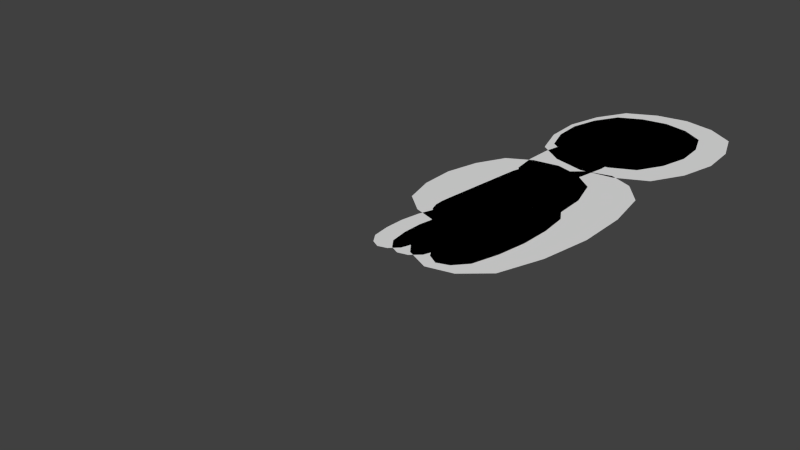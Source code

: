# Source: AvatarNew2.blend  (saved by Blender 2.62.0; exported with 4.5.12 LTS)
import bpy
from mathutils import Matrix  # noqa: F401  (used for matrix-valued properties, if any)

bpy.ops.wm.read_factory_settings(use_empty=True)
scene = bpy.context.scene
scene.name = 'Scene'

# ---- collections
col_collection_1 = bpy.data.collections.new('Collection 1'); scene.collection.children.link(col_collection_1)

# ---- materials (node trees are filled in below, after node groups)
mat_avatarmat = bpy.data.materials.new('AvatarMat')
mat_avatarmat.alpha_threshold = 0.0
mat_avatarmat.use_transparent_shadow = False
mat_avatarmat.roughness = 0.5

# ---- material node trees

# ---- world
world_world = bpy.data.worlds.new('World'); scene.world = world_world
world_world.color = (0.05088, 0.05088, 0.05088)
world_world.use_sun_shadow = False
world_world.sun_shadow_jitter_overblur = 0.0
world_world.cycles.sampling_method = 'MANUAL'
world_world.cycles.sample_map_resolution = 256

# ---- cameras
cam_camera = bpy.data.cameras.new('Camera')
cam_camera.clip_end = 100.0
cam_camera.lens = 35.0
cam_camera.sensor_width = 32.0
cam_camera.sensor_height = 18.0
cam_camera.ortho_scale = 7.314
cam_camera.dof.focus_distance = 0.0
cam_camera.dof.aperture_fstop = 128.0

# ---- meshes
me_unitypuppet = bpy.data.meshes.new('UnityPuppet')
me_unitypuppet.from_pydata([(0.2167, 1.68, 0.0), (0.2167, 0.02183, 0.0), (-0.521, 0.02183, 0.0), (-0.521, 1.68, 0.0), (1.19, 2.848, 0.0), (1.19, 0.2002, 0.0), (0.2048, 0.2002, 0.0), (0.2048, 2.848, 0.0), (-0.2513, 1.794, 0.0), (-0.2513, 0.08092, 0.0), (0.5691, 0.08092, 0.0), (0.5691, 1.794, 0.0), (-0.2063, 3.849, 0.0), (-0.2063, 1.201, 0.0), (0.7788, 1.201, 0.0), (0.7788, 3.849, 0.0), (1.012, 4.077, 0.0), (1.012, 1.023, 0.0), (-1.325, 1.023, 0.0), (-1.325, 4.077, 0.0), (-1.167, 6.942, 0.0), (-1.167, 4.241, 0.0), (1.17, 4.241, 0.0), (1.17, 6.942, 0.0), (-0.4193, 4.388, 0.0), (-0.4193, -0.04239, 0.0), (1.753, -0.04239, 0.0), (1.753, 4.388, 0.0), (-1.284, 7.354, 0.0), (-1.284, 3.904, 0.0), (1.646, 3.904, 0.0), (1.646, 7.354, 0.0), (0.6414, 3.768, 0.0), (0.6414, 1.221, 0.0), (-0.5361, 1.221, 0.0), (-0.5361, 3.768, 0.0), (-0.7437, 5.596, 0.0), (-0.7437, 3.049, 0.0), (0.4338, 3.049, 0.0), (0.4338, 5.596, 0.0), (-0.5361, 1.858, 0.0), (-0.5361, 2.495, 0.0), (-0.5361, 3.132, 0.0), (0.6414, 3.132, 0.0), (0.6414, 2.495, 0.0), (0.6414, 1.858, 0.0)], [], [(0, 3, 2, 1), (4, 7, 6, 5), (8, 9, 10, 11), (12, 13, 14, 15), (16, 19, 18, 17), (20, 21, 22, 23), (24, 25, 26, 27), (28, 29, 30, 31), (36, 37, 38, 39), (32, 35, 42, 43), (43, 42, 41, 44), (44, 41, 40, 45), (45, 40, 34, 33)])
_uv = me_unitypuppet.uv_layers.new(name='Unity Puppet Atlas')
_uv.uv.foreach_set('vector', [0.5552, 0.2993, 0.4821, 0.2993, 0.4821, 0.1351, 0.5552, 0.1351, 0.9597, 0.9651, 0.8621, 0.9651, 0.8621, 0.7029, 0.9597, 0.7029, 0.6404, 0.3, 0.6404, 0.1304, 0.7217, 0.1304, 0.7217, 0.3, 0.3116, 0.6033, 0.3116, 0.3411, 0.4092, 0.3411, 0.4092, 0.6033, 0.5066, 0.9953, 0.2752, 0.9953, 0.2752, 0.6928, 0.5066, 0.6928, 0.01267, 0.9839, 0.01267, 0.7164, 0.2441, 0.7164, 0.2441, 0.9839, 0.7767, 0.627, 0.7767, 0.1882, 0.9918, 0.1882, 0.9918, 0.627, 0.5297, 0.9928, 0.5297, 0.6512, 0.8199, 0.6512, 0.8199, 0.9928, 0.6085, 0.5893, 0.6085, 0.3371, 0.7252, 0.3371, 0.7252, 0.5893, 0.5303, 0.6208, 0.4162, 0.5967, 0.4292, 0.5351, 0.5433, 0.5592, 0.5433, 0.5592, 0.4292, 0.5351, 0.4422, 0.4734, 0.5563, 0.4975, 0.5563, 0.4975, 0.4422, 0.4734, 0.4553, 0.4117, 0.5694, 0.4358, 0.5694, 0.4358, 0.4553, 0.4117, 0.4683, 0.35, 0.5824, 0.3741])
me_unitypuppet.materials.append(mat_avatarmat)
me_unitypuppet.use_remesh_preserve_volume = False
me_unitypuppet.use_remesh_preserve_attributes = False
me_unitypuppet.use_mirror_vertex_groups = False
me_unitypuppet.update()
arm_armature = bpy.data.armatures.new('Armature')  # bones are not reproduced

# ---- objects
ob_armature = bpy.data.objects.new('Armature', arm_armature)
ob_unitypuppet = bpy.data.objects.new('UnityPuppet', me_unitypuppet)
ob_camera = bpy.data.objects.new('Camera', cam_camera)

# ---- transforms, parenting, visibility, modifiers, constraints
ob_armature.location = (0.1034, 0.3463, -2.157e-10)
ob_armature.show_in_front = True
ob_armature.lineart.crease_threshold = 0.0
ob_unitypuppet.location = (0.01671, 0.09286, -2.157e-10)
ob_unitypuppet.lineart.crease_threshold = 0.0
_vg = ob_unitypuppet.vertex_groups.new(name='Leg_R')
_vg.add([0, 1, 2, 3], 1.0, 'REPLACE')
_vg = ob_unitypuppet.vertex_groups.new(name='Cape_Back')
_vg.add([4, 5, 6, 7], 1.0, 'REPLACE')
_vg = ob_unitypuppet.vertex_groups.new(name='Leg_L')
_vg.add([8, 9, 10, 11], 1.0, 'REPLACE')
_vg = ob_unitypuppet.vertex_groups.new(name='Arm_R')
_vg.add([12, 13, 14, 15], 1.0, 'REPLACE')
_vg = ob_unitypuppet.vertex_groups.new(name='Body')
_vg.add([16, 17, 18, 19], 1.0, 'REPLACE')
_vg = ob_unitypuppet.vertex_groups.new(name='Head')
_vg.add([20, 21, 22, 23], 1.0, 'REPLACE')
_vg = ob_unitypuppet.vertex_groups.new(name='Cape_Front')
_vg.add([24, 25, 26, 27], 1.0, 'REPLACE')
_vg = ob_unitypuppet.vertex_groups.new(name='Hood')
_vg.add([28, 29, 30, 31], 1.0, 'REPLACE')
_vg = ob_unitypuppet.vertex_groups.new(name='Arm_L')
for _i, _w in zip([32, 33, 34, 35, 40, 41, 42, 43, 44, 45], [1.0, 0.0, 0.0, 1.0, 0.0, 1.0, 1.0, 1.0, 1.0, 0.0]): _vg.add([_i], _w, 'REPLACE')
_vg = ob_unitypuppet.vertex_groups.new(name='Hair')
_vg.add([36, 37, 38, 39], 1.0, 'REPLACE')
_vg = ob_unitypuppet.vertex_groups.new(name='Cape')
_vg.add([4, 5, 6, 7, 24, 25, 26, 27], 1.0, 'REPLACE')
_vg = ob_unitypuppet.vertex_groups.new(name='Arm_L.001')
for _i, _w in zip([33, 34, 40, 45], [0.9914, 0.9811, 0.9954, 0.9782]): _vg.add([_i], _w, 'REPLACE')
_m = ob_unitypuppet.modifiers.new('Armature', 'ARMATURE')
_m.object = ob_armature
_m.use_bone_envelopes = True
_m = ob_unitypuppet.modifiers.new('Subsurf', 'SUBSURF')
_m.uv_smooth = 'PRESERVE_CORNERS'
_m.quality = 2
_m.levels = 2
_m.show_only_control_edges = False
ob_camera.location = (7.481, -6.508, 5.344)
ob_camera.rotation_euler = (1.109, 0.01082, 0.8149)
ob_camera.lock_rotations_4d = False
ob_camera.empty_display_type = 'ARROWS'
ob_camera.color = (0.0, 0.0, 0.0, 0.0)
ob_camera.display_type = 'WIRE'
ob_camera.lineart.crease_threshold = 0.0

# ---- collection membership
col_collection_1.objects.link(ob_armature)
col_collection_1.objects.link(ob_unitypuppet)
col_collection_1.objects.link(ob_camera)

# ---- scene / render settings (as saved in the file)
scene.camera = ob_camera
scene.frame_start = 1; scene.frame_end = 250; scene.frame_set(1)
scene.render.engine = 'BLENDER_EEVEE_NEXT'
scene.render.image_settings.color_mode = 'RGB'
scene.render.image_settings.compression = 90
scene.render.resolution_percentage = 50
scene.render.dither_intensity = 0.0
scene.render.bake_margin = 2
scene.render.bake_bias = 0.0
scene.cycles.use_denoising = False
scene.cycles.samples = 10
scene.cycles.sampling_pattern = 'TABULATED_SOBOL'
scene.cycles.light_sampling_threshold = 0.0
scene.cycles.use_adaptive_sampling = False
scene.cycles.use_light_tree = False
scene.cycles.blur_glossy = 0.0
scene.cycles.volume_bounces = 1
scene.cycles.pixel_filter_type = 'GAUSSIAN'
scene.cycles.sample_clamp_indirect = 0.0
scene.view_settings.view_transform = 'Standard'
bpy.context.view_layer.update()

# ---- added for rendering (the .blend has no usable light): sun
light_auto_sun = bpy.data.lights.new('AutoSun', 'SUN')
light_auto_sun.energy = 3.0
light_auto_sun.angle = 0.0523599
ob_auto_sun = bpy.data.objects.new('AutoSun', light_auto_sun)
scene.collection.objects.link(ob_auto_sun)
ob_auto_sun.rotation_euler = (0.872665, 0.174533, 0.523599)
bpy.context.view_layer.update()
